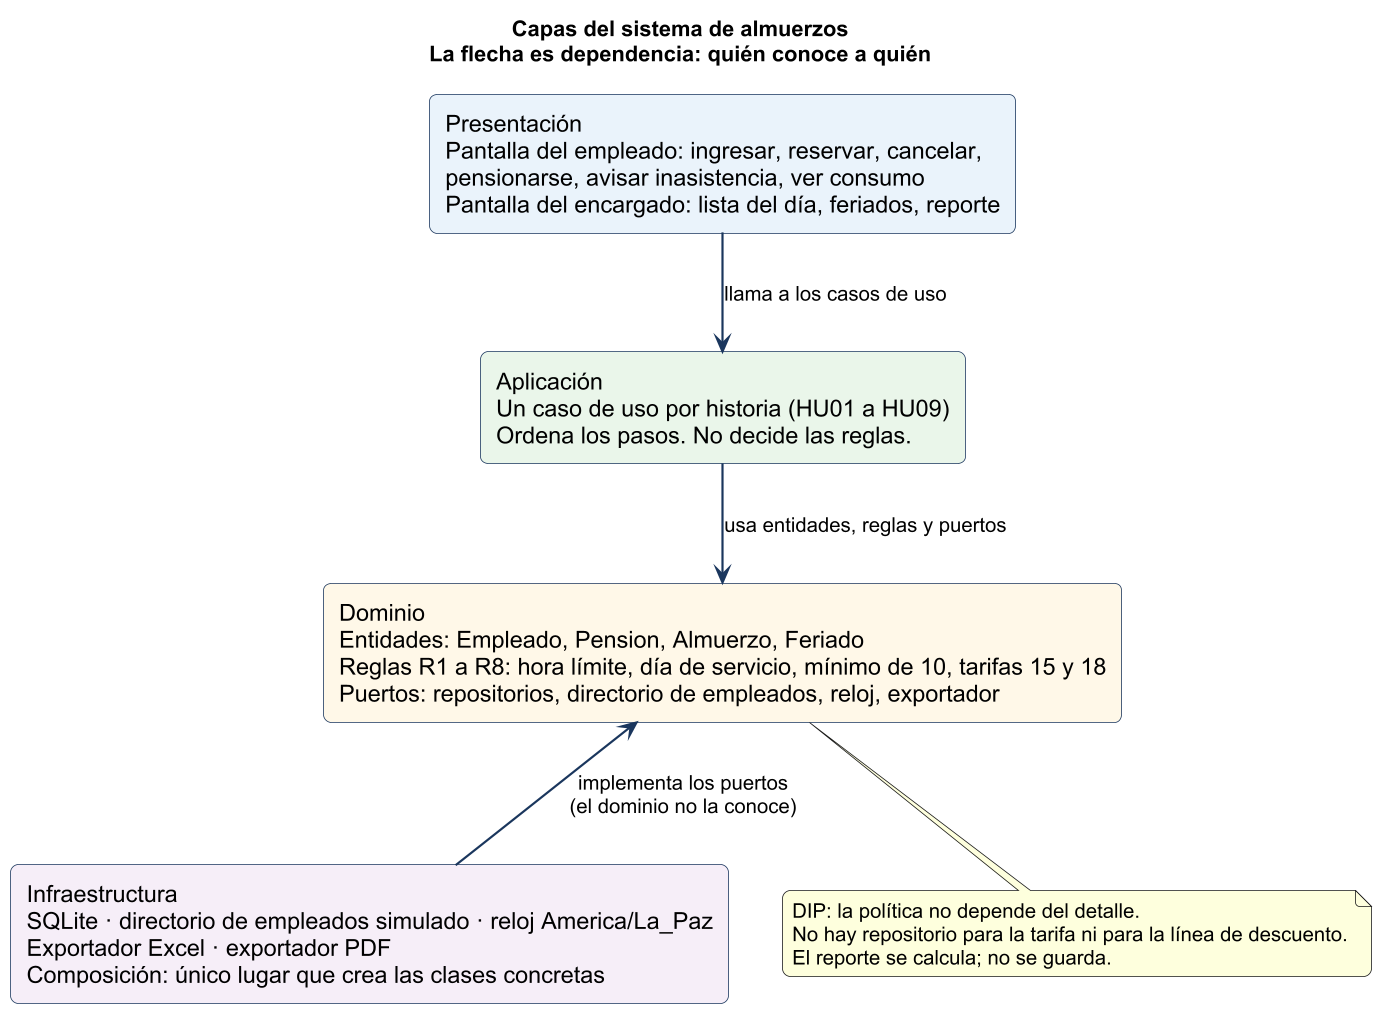

The diagram above was rendered by PlantUML. Its source (embedded in the PNG):
@startuml arquitectura
skinparam backgroundColor white
skinparam shadowing false
skinparam defaultFontName Arial
skinparam dpi 150
skinparam roundcorner 10
skinparam ArrowColor #1A365D
skinparam ArrowThickness 1.4
skinparam rectangle {
  FontSize 15
  BorderColor #1A365D
}

title Capas del sistema de almuerzos\nLa flecha es dependencia: quién conoce a quién

rectangle "Presentación\nPantalla del empleado: ingresar, reservar, cancelar,\npensionarse, avisar inasistencia, ver consumo\nPantalla del encargado: lista del día, feriados, reporte" as P #EAF3FB

rectangle "Aplicación\nUn caso de uso por historia (HU01 a HU09)\nOrdena los pasos. No decide las reglas." as A #EAF6EA

rectangle "Dominio\nEntidades: Empleado, Pension, Almuerzo, Feriado\nReglas R1 a R8: hora límite, día de servicio, mínimo de 10, tarifas 15 y 18\nPuertos: repositorios, directorio de empleados, reloj, exportador" as D #FFF8E8

rectangle "Infraestructura\nSQLite · directorio de empleados simulado · reloj America/La_Paz\nExportador Excel · exportador PDF\nComposición: único lugar que crea las clases concretas" as I #F6EEF8

P -down-> A : llama a los casos de uso
A -down-> D : usa entidades, reglas y puertos
I -up-> D : implementa los puertos\n(el dominio no la conoce)

note bottom of D
  DIP: la política no depende del detalle.
  No hay repositorio para la tarifa ni para la línea de descuento.
  El reporte se calcula; no se guarda.
end note
@enduml